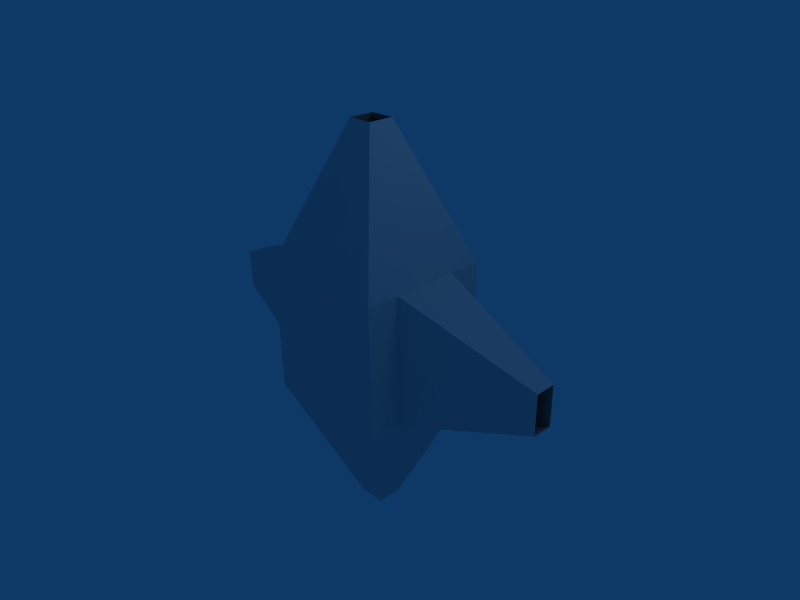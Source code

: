 # Source: attempt3.blend  (saved by Blender 2.49.2; exported with 4.5.12 LTS)
import bpy
from mathutils import Matrix  # noqa: F401  (used for matrix-valued properties, if any)

bpy.ops.wm.read_factory_settings(use_empty=True)
scene = bpy.context.scene
scene.name = 'Scene'

# ---- collections
col_collection_1 = bpy.data.collections.new('Collection 1'); scene.collection.children.link(col_collection_1)

# ---- materials (node trees are filled in below, after node groups)
mat_material = bpy.data.materials.new('Material')
mat_material.alpha_threshold = 0.0
mat_material.roughness = 0.5
mat_material.line_color = (0.0, 0.0, 0.0, 1.0)

# ---- material node trees

# ---- world
world_world = bpy.data.worlds.new('World'); scene.world = world_world
world_world.color = (0.05656, 0.2208, 0.4)
world_world.use_sun_shadow = False
world_world.sun_shadow_jitter_overblur = 0.0
world_world.cycles.sampling_method = 'MANUAL'
world_world.cycles.sample_map_resolution = 256

# ---- cameras
cam_camera = bpy.data.cameras.new('Camera')
cam_camera.passepartout_alpha = 0.2
cam_camera.clip_end = 100.0
cam_camera.lens = 35.0
cam_camera.ortho_scale = 7.314
cam_camera.show_passepartout = False
cam_camera.show_safe_areas = True
cam_camera.dof.focus_distance = 0.0
cam_camera.dof.aperture_fstop = 128.0

# ---- lights
light_spot = bpy.data.lights.new('Spot', 'POINT')
light_spot.transmission_factor = 0.0
light_spot.cutoff_distance = 30.0
light_spot.energy = 100.0
light_spot.shadow_buffer_clip_start = 1.001
light_spot.shadow_soft_size = 1.0
light_spot.shadow_maximum_resolution = 0.006
light_spot.use_absolute_resolution = True
light_spot.cycles.use_multiple_importance_sampling = False

# ---- meshes
me_cube = bpy.data.meshes.new('Cube')
me_cube.from_pydata([(1.0, 1.0, -1.0), (1.0, -1.0, -1.0), (-1.0, -1.0, -1.0), (-1.0, 1.0, -1.0), (1.0, 1.0, 1.0), (1.0, -1.0, 1.0), (-1.0, -1.0, 1.0), (-1.0, 1.0, 1.0), (0.191, 0.191, 3.022), (0.191, -0.1911, 3.022), (-0.191, 0.191, 3.022), (-0.191, -0.191, 3.022), (0.2, 0.2, -3.0), (0.2, -0.2, -3.0), (-0.2, 0.2, -3.0), (-0.2, -0.2, -3.0), (-1.0, 2.98e-07, -1.0), (-1.0, -1.0, 0.0), (-1.0, 1.0, 0.0), (-1.0, 1.788e-07, 1.0), (-1.0, -0.5, -1.0), (-1.0, 0.5, -1.0), (-1.0, -1.0, -0.5), (-1.0, -1.0, 0.5), (-1.0, 1.0, -0.5), (-1.0, 1.0, 0.5), (-1.0, -0.5, 1.0), (-1.0, 0.5, 1.0), (-1.0, -0.5, 0.0), (-1.0, 0.5, 0.0), (-1.0, -0.5, 0.5), (-1.0, -0.5, -0.5), (-1.0, 0.5, 0.5), (-1.0, 0.5, -0.5), (1.0, -5.96e-08, -1.0), (1.0, 1.0, 0.0), (1.0, -1.0, 0.0), (1.0, -5.364e-07, 1.0), (1.0, 0.5, -1.0), (1.0, -0.5, -1.0), (1.0, 1.0, -0.5), (1.0, 1.0, 0.5), (1.0, -1.0, -0.5), (1.0, -1.0, 0.5), (1.0, 0.5, 1.0), (1.0, -0.5, 1.0), (1.0, 0.5, 0.0), (1.0, -0.5, 0.0), (1.0, 0.5, 0.5), (1.0, 0.5, -0.5), (1.0, -0.5, 0.5), (1.0, -0.5, -0.5), (-3.0, -0.15, -0.3), (-3.0, 2.528e-07, -0.3), (-3.0, 0.15, -0.3), (-3.0, 2.171e-07, 0.3), (-3.0, -0.15, 0.3), (-3.0, 0.15, 0.3), (-3.0, -0.15, 0.15), (-3.0, -0.15, 0.0), (-3.0, -0.15, -0.15), (-3.0, 0.15, 0.15), (-3.0, 0.15, 0.0), (-3.0, 0.15, -0.15), (3.0, -2.126e-07, -0.3), (3.0, 0.15, -0.3), (3.0, -0.15, -0.3), (3.0, -3.556e-07, 0.3), (3.0, 0.15, 0.3), (3.0, -0.15, 0.3), (3.0, 0.15, 0.15), (3.0, 0.15, 0.0), (3.0, 0.15, -0.15), (3.0, -0.15, 0.15), (3.0, -0.15, 0.0), (3.0, -0.15, -0.15)], [], [(4, 7, 10, 8), (6, 5, 9, 11), (3, 0, 12, 14), (1, 2, 15, 13), (19, 11, 10), (16, 14, 15), (6, 23, 5), (23, 17, 5), (17, 22, 1), (22, 2, 1), (23, 6, 26, 30), (17, 23, 30, 28), (22, 17, 28, 31), (2, 22, 31, 20), (32, 27, 7, 25), (29, 32, 25, 18), (33, 29, 18, 24), (21, 33, 24, 3), (24, 0, 3), (18, 0, 24), (18, 25, 4), (25, 7, 4), (7, 27, 10), (27, 19, 10), (19, 26, 11), (26, 6, 11), (2, 20, 15), (20, 16, 15), (16, 21, 14), (21, 3, 14), (37, 8, 9), (34, 13, 12), (41, 4, 44, 48), (35, 41, 48, 46), (40, 35, 46, 49), (0, 40, 49, 38), (50, 45, 5, 43), (47, 50, 43, 36), (51, 47, 36, 42), (39, 51, 42, 1), (5, 45, 9), (45, 37, 9), (37, 44, 8), (44, 4, 8), (0, 38, 12), (38, 34, 12), (34, 39, 13), (39, 1, 13), (1, 42, 17), (42, 36, 17), (36, 43, 17), (43, 5, 17), (4, 41, 18), (41, 35, 18), (35, 40, 18), (40, 0, 18), (16, 20, 52, 53), (21, 16, 53, 54), (26, 19, 55, 56), (19, 27, 57, 55), (30, 26, 56, 58), (28, 30, 58, 59), (31, 28, 59, 60), (20, 31, 60, 52), (27, 32, 61, 57), (32, 29, 62, 61), (29, 33, 63, 62), (33, 21, 54, 63), (34, 38, 65, 64), (39, 34, 64, 66), (44, 37, 67, 68), (37, 45, 69, 67), (48, 44, 68, 70), (46, 48, 70, 71), (49, 46, 71, 72), (38, 49, 72, 65), (45, 50, 73, 69), (50, 47, 74, 73), (47, 51, 75, 74), (51, 39, 66, 75)])
me_cube.materials.append(mat_material)
me_cube.use_remesh_preserve_volume = False
me_cube.use_remesh_preserve_attributes = False
me_cube.use_mirror_vertex_groups = False
me_cube.update()

# ---- objects
ob_cube = bpy.data.objects.new('Cube', me_cube)
ob_lamp = bpy.data.objects.new('Lamp', light_spot)
ob_camera = bpy.data.objects.new('Camera', cam_camera)

# ---- transforms, parenting, visibility, modifiers, constraints
ob_cube.location = (0.0, 0.0, 0.0)
ob_cube.lock_rotations_4d = False
ob_cube.empty_display_type = 'ARROWS'
ob_cube.color = (0.0, 0.0, 0.0, 1.0)
ob_cube.lineart.crease_threshold = 0.0
ob_lamp.location = (4.076, 1.005, 5.904)
ob_lamp.rotation_euler = (0.6503, 0.05522, 1.866)
ob_lamp.lock_rotations_4d = False
ob_lamp.empty_display_type = 'ARROWS'
ob_lamp.color = (0.0, 0.0, 0.0, 0.0)
ob_lamp.lineart.crease_threshold = 0.0
ob_camera.location = (7.481, -6.508, 5.344)
ob_camera.rotation_euler = (1.109, 0.01082, 0.8149)
ob_camera.lock_rotations_4d = False
ob_camera.empty_display_type = 'ARROWS'
ob_camera.color = (0.0, 0.0, 0.0, 0.0)
ob_camera.display_type = 'WIRE'
ob_camera.lineart.crease_threshold = 0.0

# ---- collection membership
col_collection_1.objects.link(ob_cube)
col_collection_1.objects.link(ob_lamp)
col_collection_1.objects.link(ob_camera)

# ---- scene / render settings (as saved in the file)
scene.camera = ob_camera
scene.frame_start = 1; scene.frame_end = 250; scene.frame_set(1)
scene.render.engine = 'BLENDER_EEVEE_NEXT'
scene.render.image_settings.file_format = 'JPEG'
scene.render.image_settings.color_mode = 'RGB'
scene.render.image_settings.compression = 90
scene.render.resolution_x = 800
scene.render.resolution_y = 600
scene.render.pixel_aspect_x = 100.0
scene.render.pixel_aspect_y = 100.0
scene.render.fps = 25
scene.render.dither_intensity = 0.0
scene.render.use_compositing = False
scene.render.use_sequencer = False
scene.render.bake_margin = 2
scene.render.bake_bias = 0.0
scene.render.use_stamp_time = False
scene.render.use_stamp_date = False
scene.render.use_stamp_frame = False
scene.render.use_stamp_camera = False
scene.render.use_stamp_scene = False
scene.render.use_stamp_filename = False
scene.render.use_stamp_render_time = False
scene.render.stamp_font_size = 0
scene.cycles.use_denoising = False
scene.cycles.samples = 10
scene.cycles.sampling_pattern = 'TABULATED_SOBOL'
scene.cycles.light_sampling_threshold = 0.0
scene.cycles.use_adaptive_sampling = False
scene.cycles.use_light_tree = False
scene.cycles.blur_glossy = 0.0
scene.cycles.volume_bounces = 1
scene.cycles.pixel_filter_type = 'GAUSSIAN'
scene.cycles.sample_clamp_indirect = 0.0
scene.view_settings.view_transform = 'Raw'
bpy.context.view_layer.update()
